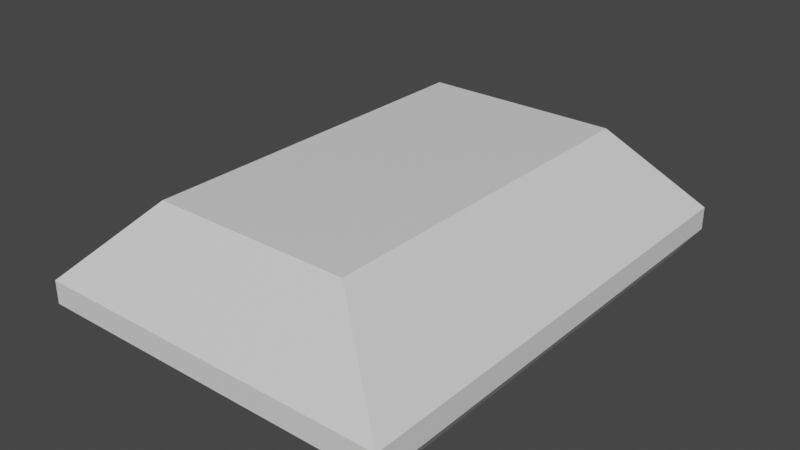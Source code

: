 # Source: Ore_Bar.blend  (saved by Blender 2.91.10; exported with 4.5.12 LTS)
import bpy
from mathutils import Matrix  # noqa: F401  (used for matrix-valued properties, if any)

bpy.ops.wm.read_factory_settings(use_empty=True)
scene = bpy.context.scene
scene.name = 'Scene'

# ---- collections
col_collection = bpy.data.collections.new('Collection'); scene.collection.children.link(col_collection)

# ---- materials (node trees are filled in below, after node groups)
mat_material = bpy.data.materials.new('Material')
mat_material.alpha_threshold = 0.0
mat_material.use_transparent_shadow = False
mat_material.line_color = (0.0, 0.0, 0.0, 1.0)

# ---- material node trees
mat_material.use_nodes = True; mat_material.node_tree.nodes.clear()
_N = mat_material.node_tree.nodes; _L = mat_material.node_tree.links
n0 = _N.new('ShaderNodeOutputMaterial'); n0.name = 'Material Output'; n0.location = (300, 300)
n1 = _N.new('ShaderNodeBsdfPrincipled'); n1.name = 'Principled BSDF'; n1.location = (10, 300)
n1.distribution = 'GGX'
n1.subsurface_method = 'BURLEY'
n1.inputs[2].default_value = 0.4
n1.inputs[3].default_value = 1.45
n1.inputs[27].default_value = (0.0, 0.0, 0.0, 1.0)
n1.inputs[28].default_value = 1.0
_L.new(n1.outputs[0], n0.inputs[0])
n0.is_active_output = True

# ---- world
world_world = bpy.data.worlds.new('World'); scene.world = world_world
world_world.use_nodes = True; world_world.node_tree.nodes.clear()
_N = world_world.node_tree.nodes; _L = world_world.node_tree.links
n0 = _N.new('ShaderNodeOutputWorld'); n0.name = 'World Output'; n0.location = (300, 300)
n1 = _N.new('ShaderNodeBackground'); n1.name = 'Background'; n1.location = (10, 300)
n1.inputs[0].default_value = (0.05088, 0.05088, 0.05088, 1.0)
_L.new(n1.outputs[0], n0.inputs[0])
n0.is_active_output = True
world_world.color = (0.05088, 0.05088, 0.05088)
world_world.use_sun_shadow = False
world_world.sun_shadow_jitter_overblur = 0.0

# ---- meshes
me_cube = bpy.data.meshes.new('Cube')
me_cube.from_pydata([(0.548, 0.7568, 0.6871), (0.9217, 0.8904, -0.0004533), (0.548, -0.7568, 0.6871), (0.9217, -0.8904, -0.0004533), (-0.548, 0.7568, 0.6871), (-0.9217, 0.8904, -0.0004533), (-0.548, -0.7568, 0.6871), (-0.9217, -0.8904, -0.0004533), (1.0, 1.0, 0.2492), (-1.0, -1.0, 0.2492), (1.0, -1.0, 0.2492), (-1.0, 1.0, 0.2492), (1.0, 1.0, 0.1209), (1.0, -1.0, 0.1209), (-1.0, 1.0, 0.1209), (-1.0, -1.0, 0.1209)], [], [(0, 4, 6, 2), (10, 2, 6, 9), (9, 6, 4, 11), (5, 1, 3, 7), (8, 0, 2, 10), (11, 4, 0, 8), (14, 11, 8, 12), (12, 8, 10, 13), (15, 9, 11, 14), (13, 10, 9, 15), (3, 13, 15, 7), (7, 15, 14, 5), (1, 12, 13, 3), (5, 14, 12, 1)])
_uv = me_cube.uv_layers.new(name='UVMap')
_uv.uv.foreach_set('vector', [0.625, 0.5, 0.875, 0.5, 0.875, 0.75, 0.625, 0.75, 0.4436, 0.75, 0.625, 0.75, 0.625, 1.0, 0.4436, 1.0, 0.4436, 0.0, 0.625, 0.0, 0.625, 0.25, 0.4436, 0.25, 0.125, 0.5, 0.375, 0.5, 0.375, 0.75, 0.125, 0.75, 0.4436, 0.5, 0.625, 0.5, 0.625, 0.75, 0.4436, 0.75, 0.4436, 0.25, 0.625, 0.25, 0.625, 0.5, 0.4436, 0.5, 0.4084, 0.25, 0.4436, 0.25, 0.4436, 0.5, 0.4084, 0.5, 0.4084, 0.5, 0.4436, 0.5, 0.4436, 0.75, 0.4084, 0.75, 0.4084, 0.0, 0.4436, 0.0, 0.4436, 0.25, 0.4084, 0.25, 0.4084, 0.75, 0.4436, 0.75, 0.4436, 1.0, 0.4084, 1.0, 0.375, 0.75, 0.4084, 0.75, 0.4084, 1.0, 0.375, 1.0, 0.375, 0.0, 0.4084, 0.0, 0.4084, 0.25, 0.375, 0.25, 0.375, 0.5, 0.4084, 0.5, 0.4084, 0.75, 0.375, 0.75, 0.375, 0.25, 0.4084, 0.25, 0.4084, 0.5, 0.375, 0.5])
me_cube.materials.append(mat_material)
me_cube.use_remesh_preserve_volume = False
me_cube.use_remesh_preserve_attributes = False
me_cube.use_mirror_vertex_groups = False
me_cube.update()

# ---- objects
ob_cube = bpy.data.objects.new('Cube', me_cube)

# ---- transforms, parenting, visibility, modifiers, constraints
ob_cube.location = (0.0, 0.0, 0.0)
ob_cube.scale = (1.0, 1.339, 1.0)
ob_cube.lock_rotations_4d = False
ob_cube.empty_display_type = 'ARROWS'
ob_cube.lineart.crease_threshold = 0.0

# ---- collection membership
col_collection.objects.link(ob_cube)

# ---- scene / render settings (as saved in the file)
scene.frame_start = 1; scene.frame_end = 250; scene.frame_set(1)
scene.render.engine = 'BLENDER_EEVEE_NEXT'
scene.cycles.use_denoising = False
scene.cycles.samples = 128
scene.cycles.sampling_pattern = 'TABULATED_SOBOL'
scene.cycles.use_adaptive_sampling = False
scene.cycles.use_light_tree = False
scene.view_settings.view_transform = 'Filmic'
bpy.context.view_layer.update()

# ---- added for rendering (the .blend has no active camera and no usable light): camera, sun
cam_auto = bpy.data.cameras.new('AutoCamera')
cam_auto.lens = 50.0
cam_auto.sensor_width = 36.0
cam_auto.clip_end = 1000.0
ob_auto_camera = bpy.data.objects.new('AutoCamera', cam_auto)
scene.collection.objects.link(ob_auto_camera)
ob_auto_camera.location = (3.15736, -3.78884, 2.86921)
ob_auto_camera.rotation_euler = (1.09748, -7.21219e-08, 0.694738)
scene.camera = ob_auto_camera
light_auto_sun = bpy.data.lights.new('AutoSun', 'SUN')
light_auto_sun.energy = 3.0
light_auto_sun.angle = 0.0523599
ob_auto_sun = bpy.data.objects.new('AutoSun', light_auto_sun)
scene.collection.objects.link(ob_auto_sun)
ob_auto_sun.rotation_euler = (0.872665, 0.174533, 0.523599)
bpy.context.view_layer.update()
